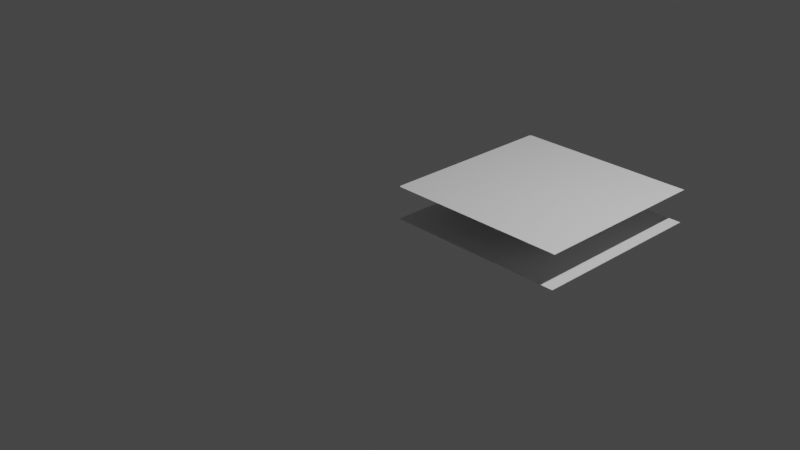 # Source: chunks.blend  (saved by Blender 3.0.42; exported with 4.5.12 LTS)
import bpy
from mathutils import Matrix  # noqa: F401  (used for matrix-valued properties, if any)

bpy.ops.wm.read_factory_settings(use_empty=True)
scene = bpy.context.scene
scene.name = 'Scene'

# ---- collections
col_collection = bpy.data.collections.new('Collection'); scene.collection.children.link(col_collection)

# ---- world
world_world = bpy.data.worlds.new('World'); scene.world = world_world
world_world.use_nodes = True; world_world.node_tree.nodes.clear()
_N = world_world.node_tree.nodes; _L = world_world.node_tree.links
n0 = _N.new('ShaderNodeOutputWorld'); n0.name = 'World Output'; n0.location = (300, 300)
n1 = _N.new('ShaderNodeBackground'); n1.name = 'Background'; n1.location = (10, 300)
n1.inputs[0].default_value = (0.05088, 0.05088, 0.05088, 1.0)
_L.new(n1.outputs[0], n0.inputs[0])
n0.is_active_output = True
world_world.color = (0.05088, 0.05088, 0.05088)
world_world.use_sun_shadow = False
world_world.sun_shadow_jitter_overblur = 0.0

# ---- cameras
cam_camera = bpy.data.cameras.new('Camera')
cam_camera.clip_end = 100.0
cam_camera.ortho_scale = 7.314

# ---- lights
light_light = bpy.data.lights.new('Light', 'POINT')
light_light.transmission_factor = 0.0
light_light.energy = 1000.0
light_light.shadow_soft_size = 0.1
light_light.shadow_maximum_resolution = 0.006
light_light.use_absolute_resolution = True

# ---- meshes
me_plane_001 = bpy.data.meshes.new('Plane.001')
me_plane_001.from_pydata([(-1.0, -1.0, 0.0), (1.0, -1.0, 0.0), (-1.0, 1.0, 0.0), (1.0, 1.0, 0.0)], [], [(0, 1, 3, 2)])
_uv = me_plane_001.uv_layers.new(name='UVMap')
_uv.uv.foreach_set('vector', [0.0, 0.0, 1.0, 0.0, 1.0, 1.0, 0.0, 1.0])
me_plane_001.use_remesh_fix_poles = True
me_plane_001.use_remesh_preserve_attributes = False
me_plane_001.update()
me_plane = bpy.data.meshes.new('Plane')
me_plane.from_pydata([(-1.0, -1.0, 0.0), (1.0, -1.0, 0.0), (-1.0, 1.0, 0.0), (1.0, 1.0, 0.0)], [], [(0, 1, 3, 2)])
_uv = me_plane.uv_layers.new(name='UVMap')
_uv.uv.foreach_set('vector', [0.0, 0.0, 1.0, 0.0, 1.0, 1.0, 0.0, 1.0])
me_plane.use_remesh_fix_poles = True
me_plane.use_remesh_preserve_attributes = False
me_plane.update()

# ---- objects
ob_light = bpy.data.objects.new('Light', light_light)
ob_camera = bpy.data.objects.new('Camera', cam_camera)
ob_water = bpy.data.objects.new('water', me_plane_001)
ob_plane = bpy.data.objects.new('Plane', me_plane)

# ---- transforms, parenting, visibility, modifiers, constraints
ob_light.location = (4.076, 1.005, 5.904)
ob_light.rotation_euler = (0.6503, 0.05522, 1.866)
ob_light.lock_rotations_4d = False
ob_light.empty_display_type = 'ARROWS'
ob_light.color = (0.0, 0.0, 0.0, 0.0)
ob_light.lineart.crease_threshold = 0.0
ob_camera.location = (7.359, -6.926, 4.958)
ob_camera.rotation_euler = (1.109, 0.0, 0.8149)
ob_camera.lock_rotations_4d = False
ob_camera.empty_display_type = 'ARROWS'
ob_camera.color = (0.0, 0.0, 0.0, 0.0)
ob_camera.display_type = 'WIRE'
ob_camera.lineart.crease_threshold = 0.0
ob_water.location = (1.0, 1.0, 0.0)
ob_plane.location = (1.0, 1.0, 0.0)
_m = ob_plane.modifiers.new('Remesh', 'REMESH')
_m.voxel_size = 0.02
_m = ob_plane.modifiers.new('Displace', 'DISPLACE')
_m.mid_level = 0.1
_m.strength = 0.4
_m.direction = 'Z'

# ---- collection membership
scene.collection.objects.link(ob_light)
scene.collection.objects.link(ob_camera)
scene.collection.objects.link(ob_water)
col_collection.objects.link(ob_plane)

# ---- scene / render settings (as saved in the file)
scene.camera = ob_camera
scene.frame_start = 1; scene.frame_end = 250; scene.frame_set(1)
scene.render.engine = 'BLENDER_EEVEE_NEXT'
scene.cycles.sampling_pattern = 'TABULATED_SOBOL'
scene.cycles.use_light_tree = False
scene.view_settings.view_transform = 'Filmic'
bpy.context.view_layer.update()
